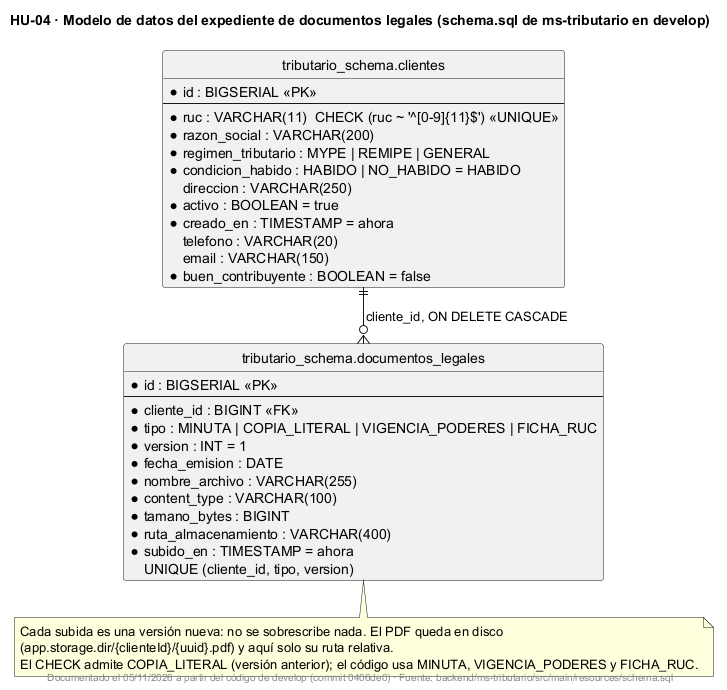

The diagram above was rendered by PlantUML. Its source (embedded in the PNG):
@startuml
!pragma layout smetana
title HU-04 · Modelo de datos del expediente de documentos legales (schema.sql de ms-tributario en develop)
skinparam shadowing false
hide circle

entity "tributario_schema.clientes" as clientes {
  * id : BIGSERIAL <<PK>>
  --
  * ruc : VARCHAR(11)  CHECK (ruc ~ '^[0-9]{11}$') <<UNIQUE>>
  * razon_social : VARCHAR(200)
  * regimen_tributario : MYPE | REMIPE | GENERAL
  * condicion_habido : HABIDO | NO_HABIDO = HABIDO
    direccion : VARCHAR(250)
  * activo : BOOLEAN = true
  * creado_en : TIMESTAMP = ahora
    telefono : VARCHAR(20)
    email : VARCHAR(150)
  * buen_contribuyente : BOOLEAN = false
}

entity "tributario_schema.documentos_legales" as documentos_legales {
  * id : BIGSERIAL <<PK>>
  --
  * cliente_id : BIGINT <<FK>>
  * tipo : MINUTA | COPIA_LITERAL | VIGENCIA_PODERES | FICHA_RUC
  * version : INT = 1
  * fecha_emision : DATE
  * nombre_archivo : VARCHAR(255)
  * content_type : VARCHAR(100)
  * tamano_bytes : BIGINT
  * ruta_almacenamiento : VARCHAR(400)
  * subido_en : TIMESTAMP = ahora
  UNIQUE (cliente_id, tipo, version)
}

clientes ||--o{ documentos_legales : cliente_id, ON DELETE CASCADE

note bottom of documentos_legales
  Cada subida es una versión nueva: no se sobrescribe nada. El PDF queda en disco
  (app.storage.dir/{clienteId}/{uuid}.pdf) y aquí solo su ruta relativa.
  El CHECK admite COPIA_LITERAL (versión anterior); el código usa MINUTA, VIGENCIA_PODERES y FICHA_RUC.
end note

footer Documentado el 05/11/2026 a partir del código de develop (commit 0406de0) · Fuente: backend/ms-tributario/src/main/resources/schema.sql
@enduml